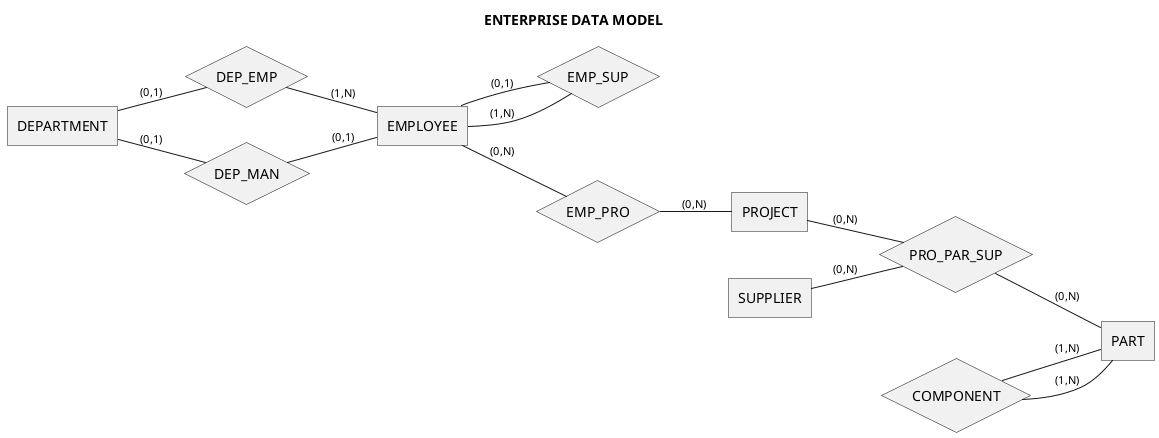

The diagram above was rendered by PlantUML. Its source (embedded in the PNG):
@startchen 08-enterprise-optionality
title ENTERPRISE DATA MODEL
left to right direction
skinparam ranksep 20

entity DEPARTMENT {
}
entity EMPLOYEE {
}
entity PROJECT {
}
entity PART {
}
entity SUPPLIER {
}

relationship DEP_EMP {
}
relationship DEP_MAN {
}
relationship EMP_SUP {
}
relationship EMP_PRO {
}
relationship PRO_PAR_SUP {
}
relationship COMPONENT {
}

DEPARTMENT -(0,1)- DEP_EMP
DEP_EMP -(1,N)- EMPLOYEE

DEPARTMENT -(0,1)- DEP_MAN
DEP_MAN -(0,1)- EMPLOYEE

EMPLOYEE -(0,1)- EMP_SUP
EMPLOYEE -(1,N)- EMP_SUP

EMPLOYEE -(0,N)- EMP_PRO
EMP_PRO -(0,N)- PROJECT

PROJECT -(0,N)- PRO_PAR_SUP
PRO_PAR_SUP -(0,N)- PART
SUPPLIER -(0,N)- PRO_PAR_SUP

COMPONENT -(1,N)- PART
COMPONENT -(1,N)- PART
@endchen